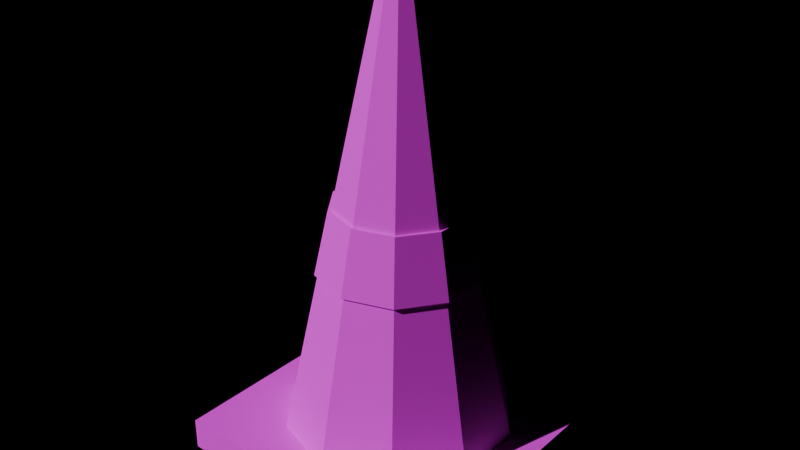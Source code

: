 # Source: PRP_TrafficCone.blend  (saved by Blender 4.3.34; exported with 4.5.12 LTS)
import bpy
from mathutils import Matrix  # noqa: F401  (used for matrix-valued properties, if any)

bpy.ops.wm.read_factory_settings(use_empty=True)
scene = bpy.context.scene
scene.name = 'Scene'

# ---- images (referenced by path relative to the original .blend; pixels are not part of the script)
import os
ASSET_DIR = os.environ.get("B2B_ASSET_DIR", "")  # directory of the original .blend (textures are referenced by path, not embedded)
HERE = os.path.dirname(os.path.abspath(__file__))  # packed textures are extracted next to this script under _unpacked/

def load_image(name, relpath, width, height, colorspace="sRGB"):
    """Load a texture the original file referenced (path relative to the .blend, or extracted next to this script)."""
    p = next((c for c in (os.path.join(HERE, relpath), os.path.join(ASSET_DIR, relpath)) if relpath and os.path.exists(c)), "")
    if p:
        img = bpy.data.images.load(p, check_existing=True)
        img.name = name
    else:  # same state as the original file: an image datablock whose file is absent (Cycles renders it pink)
        img = bpy.data.images.new(name, width, height)
        img.source = "FILE"
        img.filepath = "//" + (relpath or name)
    img.colorspace_settings.name = colorspace
    return img
img_palette_png = load_image('palette.png', 'palette.png', 1024, 1024, 'sRGB')

# ---- materials (node trees are filled in below, after node groups)
mat_md_palette = bpy.data.materials.new('MD_Palette')

# ---- material node trees
mat_md_palette.use_nodes = True; mat_md_palette.node_tree.nodes.clear()
_N = mat_md_palette.node_tree.nodes; _L = mat_md_palette.node_tree.links
n0 = _N.new('ShaderNodeBsdfPrincipled'); n0.name = 'Principled BSDF'; n0.location = (10, 300)
n0.inputs[2].default_value = 0.8
n1 = _N.new('ShaderNodeOutputMaterial'); n1.name = 'Material Output'; n1.location = (300, 300)
n2 = _N.new('ShaderNodeTexImage'); n2.name = 'Image Texture'; n2.location = (-400, 0)
n2.image = img_palette_png
n2.interpolation = 'Closest'
_L.new(n0.outputs[0], n1.inputs[0])
_L.new(n2.outputs[0], n0.inputs[0])
n1.is_active_output = True

# ---- lights
light_previewsun = bpy.data.lights.new('PreviewSun', 'SUN')
light_previewsun.energy = 3.0

# ---- meshes
me_prp_trafficcone = bpy.data.meshes.new('PRP_TrafficCone')
me_prp_trafficcone.from_pydata([(-0.45, -0.45, 0.0), (-0.45, -0.45, 0.1), (-0.45, 0.45, 0.0), (-0.45, 0.45, 0.1), (0.45, -0.45, 0.0), (0.45, -0.45, 0.1), (0.45, 0.45, 0.0), (0.45, 0.45, 0.1), (0.0, 0.36, 0.1), (0.0, 0.05, 1.5), (0.2116, 0.2912, 0.1), (0.02939, 0.04045, 1.5), (0.3424, 0.1112, 0.1), (0.04755, 0.01545, 1.5), (0.3424, -0.1112, 0.1), (0.04755, -0.01545, 1.5), (0.2116, -0.2912, 0.1), (0.02939, -0.04045, 1.5), (0.0, -0.36, 0.1), (0.0, -0.05, 1.5), (-0.2116, -0.2912, 0.1), (-0.02939, -0.04045, 1.5), (-0.3424, -0.1112, 0.1), (-0.04755, -0.01545, 1.5), (-0.3424, 0.1112, 0.1), (-0.04755, 0.01545, 1.5), (-0.2116, 0.2912, 0.1), (-0.02939, 0.04045, 1.5), (0.0, 0.255, 0.62), (0.0, 0.21, 0.82), (0.1499, 0.2063, 0.62), (0.1234, 0.1699, 0.82), (0.2425, 0.0788, 0.62), (0.1997, 0.06489, 0.82), (0.2425, -0.0788, 0.62), (0.1997, -0.06489, 0.82), (0.1499, -0.2063, 0.62), (0.1234, -0.1699, 0.82), (0.0, -0.255, 0.62), (0.0, -0.21, 0.82), (-0.1499, -0.2063, 0.62), (-0.1234, -0.1699, 0.82), (-0.2425, -0.0788, 0.62), (-0.1997, -0.06489, 0.82), (-0.2425, 0.0788, 0.62), (-0.1997, 0.06489, 0.82), (-0.1499, 0.2063, 0.62), (-0.1234, 0.1699, 0.82)], [], [(0, 1, 3, 2), (2, 3, 7, 6), (6, 7, 5, 4), (4, 5, 1, 0), (2, 6, 4, 0), (7, 3, 1, 5), (8, 9, 11, 10), (10, 11, 13, 12), (12, 13, 15, 14), (14, 15, 17, 16), (16, 17, 19, 18), (18, 19, 21, 20), (20, 21, 23, 22), (22, 23, 25, 24), (11, 9, 27, 25, 23, 21, 19, 17, 15, 13), (24, 25, 27, 26), (26, 27, 9, 8), (8, 10, 12, 14, 16, 18, 20, 22, 24, 26), (28, 29, 31, 30), (30, 31, 33, 32), (32, 33, 35, 34), (34, 35, 37, 36), (36, 37, 39, 38), (38, 39, 41, 40), (40, 41, 43, 42), (42, 43, 45, 44), (31, 29, 47, 45, 43, 41, 39, 37, 35, 33), (44, 45, 47, 46), (46, 47, 29, 28), (28, 30, 32, 34, 36, 38, 40, 42, 44, 46)])
_uv = me_prp_trafficcone.uv_layers.new(name='Float2')
_uv.uv.foreach_set('vector', [0.9375, 0.9375, 0.9375, 0.9375, 0.9375, 0.9375, 0.9375, 0.9375, 0.9375, 0.9375, 0.9375, 0.9375, 0.9375, 0.9375, 0.9375, 0.9375, 0.9375, 0.9375, 0.9375, 0.9375, 0.9375, 0.9375, 0.9375, 0.9375, 0.9375, 0.9375, 0.9375, 0.9375, 0.9375, 0.9375, 0.9375, 0.9375, 0.9375, 0.9375, 0.9375, 0.9375, 0.9375, 0.9375, 0.9375, 0.9375, 0.9375, 0.9375, 0.9375, 0.9375, 0.9375, 0.9375, 0.9375, 0.9375, 0.9375, 0.0625, 0.9375, 0.0625, 0.9375, 0.0625, 0.9375, 0.0625, 0.9375, 0.0625, 0.9375, 0.0625, 0.9375, 0.0625, 0.9375, 0.0625, 0.9375, 0.0625, 0.9375, 0.0625, 0.9375, 0.0625, 0.9375, 0.0625, 0.9375, 0.0625, 0.9375, 0.0625, 0.9375, 0.0625, 0.9375, 0.0625, 0.9375, 0.0625, 0.9375, 0.0625, 0.9375, 0.0625, 0.9375, 0.0625, 0.9375, 0.0625, 0.9375, 0.0625, 0.9375, 0.0625, 0.9375, 0.0625, 0.9375, 0.0625, 0.9375, 0.0625, 0.9375, 0.0625, 0.9375, 0.0625, 0.9375, 0.0625, 0.9375, 0.0625, 0.9375, 0.0625, 0.9375, 0.0625, 0.9375, 0.0625, 0.9375, 0.0625, 0.9375, 0.0625, 0.9375, 0.0625, 0.9375, 0.0625, 0.9375, 0.0625, 0.9375, 0.0625, 0.9375, 0.0625, 0.9375, 0.0625, 0.9375, 0.0625, 0.9375, 0.0625, 0.9375, 0.0625, 0.9375, 0.0625, 0.9375, 0.0625, 0.9375, 0.0625, 0.9375, 0.0625, 0.9375, 0.0625, 0.9375, 0.0625, 0.9375, 0.0625, 0.9375, 0.0625, 0.9375, 0.0625, 0.9375, 0.0625, 0.9375, 0.0625, 0.9375, 0.0625, 0.9375, 0.0625, 0.9375, 0.0625, 0.9375, 0.0625, 0.9375, 0.0625, 0.0625, 0.9375, 0.0625, 0.9375, 0.0625, 0.9375, 0.0625, 0.9375, 0.0625, 0.9375, 0.0625, 0.9375, 0.0625, 0.9375, 0.0625, 0.9375, 0.0625, 0.9375, 0.0625, 0.9375, 0.0625, 0.9375, 0.0625, 0.9375, 0.0625, 0.9375, 0.0625, 0.9375, 0.0625, 0.9375, 0.0625, 0.9375, 0.0625, 0.9375, 0.0625, 0.9375, 0.0625, 0.9375, 0.0625, 0.9375, 0.0625, 0.9375, 0.0625, 0.9375, 0.0625, 0.9375, 0.0625, 0.9375, 0.0625, 0.9375, 0.0625, 0.9375, 0.0625, 0.9375, 0.0625, 0.9375, 0.0625, 0.9375, 0.0625, 0.9375, 0.0625, 0.9375, 0.0625, 0.9375, 0.0625, 0.9375, 0.0625, 0.9375, 0.0625, 0.9375, 0.0625, 0.9375, 0.0625, 0.9375, 0.0625, 0.9375, 0.0625, 0.9375, 0.0625, 0.9375, 0.0625, 0.9375, 0.0625, 0.9375, 0.0625, 0.9375, 0.0625, 0.9375, 0.0625, 0.9375, 0.0625, 0.9375, 0.0625, 0.9375, 0.0625, 0.9375, 0.0625, 0.9375, 0.0625, 0.9375, 0.0625, 0.9375, 0.0625, 0.9375, 0.0625, 0.9375, 0.0625, 0.9375, 0.0625, 0.9375, 0.0625, 0.9375, 0.0625, 0.9375, 0.0625, 0.9375, 0.0625, 0.9375, 0.0625, 0.9375])
me_prp_trafficcone.materials.append(mat_md_palette)
me_prp_trafficcone.update()

# ---- objects
ob_previewsun = bpy.data.objects.new('PreviewSun', light_previewsun)
ob_prp_trafficcone = bpy.data.objects.new('PRP_TrafficCone', me_prp_trafficcone)

# ---- transforms, parenting, visibility, modifiers, constraints
ob_previewsun.location = (0.0, 0.0, 0.0)
ob_previewsun.rotation_euler = (0.9, 0.2, -0.6)
ob_prp_trafficcone.location = (0.0, 0.0, 0.0)

# ---- collection membership
scene.collection.objects.link(ob_previewsun)
scene.collection.objects.link(ob_prp_trafficcone)

# ---- scene / render settings (as saved in the file)
scene.frame_start = 1; scene.frame_end = 250; scene.frame_set(1)
scene.render.engine = 'BLENDER_EEVEE_NEXT'
scene.unit_settings.scale_length = 0.01
bpy.context.view_layer.update()

# ---- added for rendering (the .blend has no active camera): camera
cam_auto = bpy.data.cameras.new('AutoCamera')
cam_auto.lens = 50.0
cam_auto.sensor_width = 36.0
cam_auto.clip_end = 1000.0
ob_auto_camera = bpy.data.objects.new('AutoCamera', cam_auto)
scene.collection.objects.link(ob_auto_camera)
ob_auto_camera.location = (1.82013, -2.18416, 2.2061)
ob_auto_camera.rotation_euler = (1.09748, -7.21219e-08, 0.694738)
scene.camera = ob_auto_camera
bpy.context.view_layer.update()
